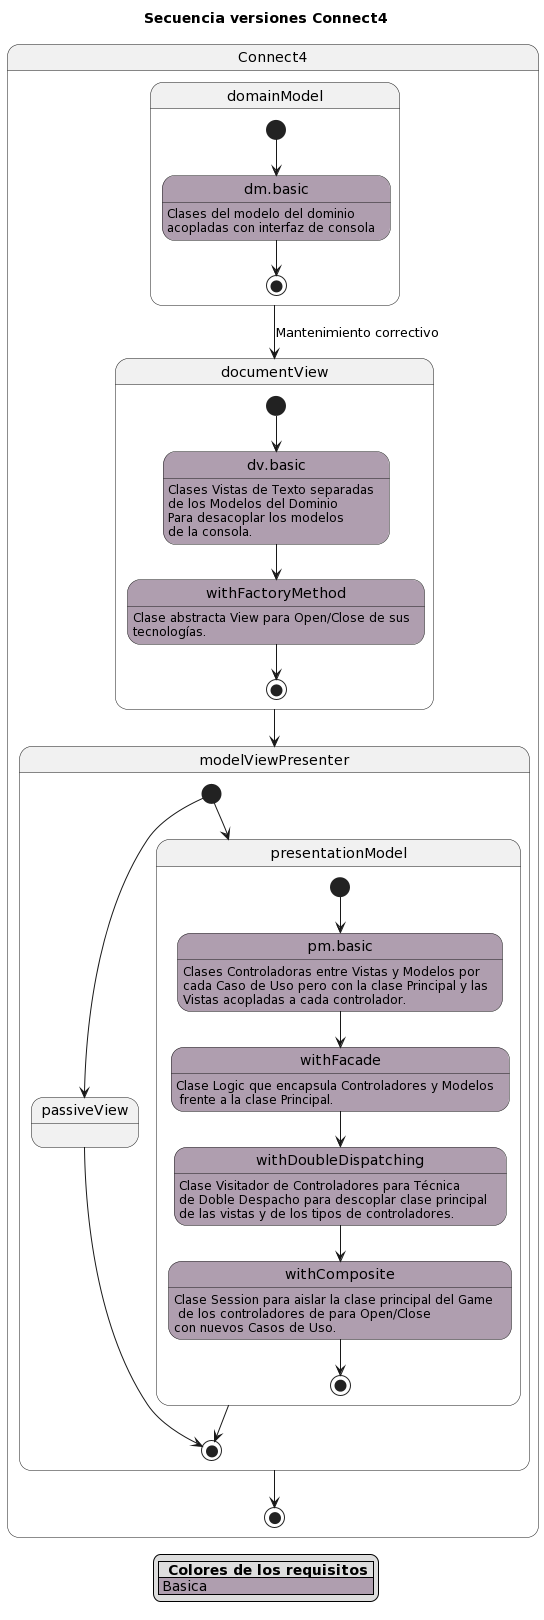

The diagram above was rendered by PlantUML. Its source (embedded in the PNG):
@startuml
title Secuencia versiones Connect4

state Connect4 {

state domainModel {
  [*] --> dm.basic
    state dm.basic #AF9EAF: Clases del modelo del dominio\nacopladas con interfaz de consola 
  dm.basic --> [*]
}
 

state documentView {
    [*] --> dv.basic 
      state dv.basic #AF9EAF: Clases Vistas de Texto separadas\nde los Modelos del Dominio \nPara desacoplar los modelos\nde la consola.
    
      dv.basic --> withFactoryMethod
      state withFactoryMethod #AF9EAF: Clase abstracta View para Open/Close de sus\ntecnologías.
      
    withFactoryMethod-->[*]
    
}

domainModel --> documentView:Mantenimiento correctivo
documentView --> modelViewPresenter

state modelViewPresenter {
    [*] --> presentationModel
    [*] --> passiveView
    presentationModel-->[*]
    passiveView -->[*]
    
    state presentationModel {
    [*] --> pm.basic

    state pm.basic #AF9EAF:Clases Controladoras entre Vistas y Modelos por\ncada Caso de Uso pero con la clase Principal y las\nVistas acopladas a cada controlador.

    state withFacade #AF9EAF:Clase Logic que encapsula Controladores y Modelos\n frente a la clase Principal.

    state withDoubleDispatching #AF9EAF:Clase Visitador de Controladores para Técnica\nde Doble Despacho para descoplar clase principal \nde las vistas y de los tipos de controladores.

    state withComposite #AF9EAF:Clase Session para aislar la clase principal del Game \n de los controladores de para Open/Close\ncon nuevos Casos de Uso.

    pm.basic --> withFacade
    withFacade --> withDoubleDispatching
    withDoubleDispatching --> withComposite
    withComposite --> [*]
}

}
modelViewPresenter --> [*]

}
legend
|=  Colores de los requisitos |
|<#AF9EAF> Basica |
endlegend
@enduml